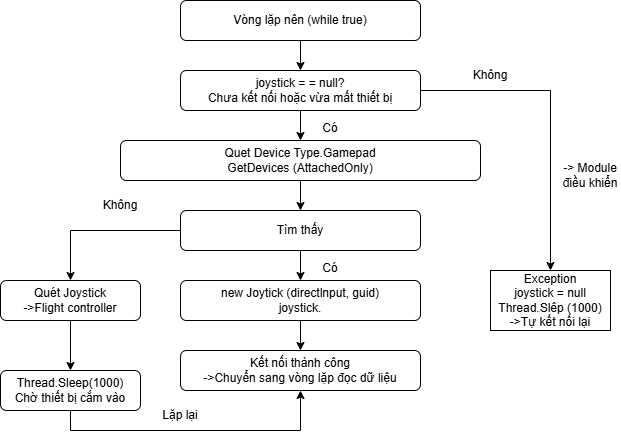

The diagram above was exported from draw.io. Its source (the exported page's mxGraphModel, read from the mxfile embedded in the PNG):
<mxGraphModel dx="985" dy="535" grid="1" gridSize="10" guides="1" tooltips="1" connect="1" arrows="1" fold="1" page="1" pageScale="1" pageWidth="827" pageHeight="1169" math="0" shadow="0">
  <root>
    <mxCell id="0" />
    <mxCell id="1" parent="0" />
    <mxCell id="6KisnSEmkVX1GYWFkLZG-3" edge="1" parent="1" source="6KisnSEmkVX1GYWFkLZG-2" style="edgeStyle=orthogonalEdgeStyle;rounded=0;orthogonalLoop=1;jettySize=auto;html=1;exitX=0.5;exitY=1;exitDx=0;exitDy=0;">
      <mxGeometry relative="1" as="geometry">
        <Array as="points">
          <mxPoint x="460" y="90" />
          <mxPoint x="460" y="90" />
        </Array>
        <mxPoint x="460" y="90" as="targetPoint" />
      </mxGeometry>
    </mxCell>
    <mxCell id="6KisnSEmkVX1GYWFkLZG-2" parent="1" style="rounded=1;whiteSpace=wrap;html=1;" value="Vòng lặp nên (while true)" vertex="1">
      <mxGeometry height="40" width="240" x="340" y="20" as="geometry" />
    </mxCell>
    <mxCell id="6KisnSEmkVX1GYWFkLZG-5" edge="1" parent="1" source="6KisnSEmkVX1GYWFkLZG-4" style="edgeStyle=orthogonalEdgeStyle;rounded=0;orthogonalLoop=1;jettySize=auto;html=1;exitX=0.5;exitY=1;exitDx=0;exitDy=0;">
      <mxGeometry relative="1" as="geometry">
        <mxPoint x="460" y="160" as="targetPoint" />
      </mxGeometry>
    </mxCell>
    <mxCell id="6KisnSEmkVX1GYWFkLZG-21" edge="1" parent="1" source="6KisnSEmkVX1GYWFkLZG-4" style="edgeStyle=orthogonalEdgeStyle;rounded=0;orthogonalLoop=1;jettySize=auto;html=1;exitX=1;exitY=0.5;exitDx=0;exitDy=0;">
      <mxGeometry relative="1" as="geometry">
        <mxPoint x="710" y="290" as="targetPoint" />
      </mxGeometry>
    </mxCell>
    <mxCell id="6KisnSEmkVX1GYWFkLZG-4" parent="1" style="rounded=1;whiteSpace=wrap;html=1;" value="joystick = = null?&lt;div&gt;Chưa kết nối hoặc vừa mất thiết bị&lt;/div&gt;" vertex="1">
      <mxGeometry height="40" width="240" x="340" y="90" as="geometry" />
    </mxCell>
    <mxCell id="6KisnSEmkVX1GYWFkLZG-6" parent="1" style="text;html=1;whiteSpace=wrap;strokeColor=none;fillColor=none;align=center;verticalAlign=middle;rounded=0;" value="Có&lt;div&gt;&lt;br&gt;&lt;/div&gt;" vertex="1">
      <mxGeometry height="30" width="60" x="460" y="140" as="geometry" />
    </mxCell>
    <mxCell id="6KisnSEmkVX1GYWFkLZG-8" edge="1" parent="1" source="6KisnSEmkVX1GYWFkLZG-7" style="edgeStyle=orthogonalEdgeStyle;rounded=0;orthogonalLoop=1;jettySize=auto;html=1;exitX=0.5;exitY=1;exitDx=0;exitDy=0;">
      <mxGeometry relative="1" as="geometry">
        <mxPoint x="460" y="230" as="targetPoint" />
      </mxGeometry>
    </mxCell>
    <mxCell id="6KisnSEmkVX1GYWFkLZG-7" parent="1" style="rounded=1;whiteSpace=wrap;html=1;" value="Quet Device Type.Gamepad&lt;div&gt;GetDevices (AttachedOnly)&lt;/div&gt;" vertex="1">
      <mxGeometry height="40" width="360" x="280" y="160" as="geometry" />
    </mxCell>
    <mxCell id="6KisnSEmkVX1GYWFkLZG-13" edge="1" parent="1" source="6KisnSEmkVX1GYWFkLZG-10" style="edgeStyle=orthogonalEdgeStyle;rounded=0;orthogonalLoop=1;jettySize=auto;html=1;exitX=0.5;exitY=1;exitDx=0;exitDy=0;">
      <mxGeometry relative="1" as="geometry">
        <mxPoint x="460" y="300" as="targetPoint" />
      </mxGeometry>
    </mxCell>
    <mxCell id="6KisnSEmkVX1GYWFkLZG-26" edge="1" parent="1" source="6KisnSEmkVX1GYWFkLZG-10" style="edgeStyle=orthogonalEdgeStyle;rounded=0;orthogonalLoop=1;jettySize=auto;html=1;exitX=0;exitY=0.5;exitDx=0;exitDy=0;entryX=0.5;entryY=0;entryDx=0;entryDy=0;" target="6KisnSEmkVX1GYWFkLZG-24">
      <mxGeometry relative="1" as="geometry" />
    </mxCell>
    <mxCell id="6KisnSEmkVX1GYWFkLZG-10" parent="1" style="rounded=1;whiteSpace=wrap;html=1;" value="Tìm thấy" vertex="1">
      <mxGeometry height="40" width="240" x="340" y="230" as="geometry" />
    </mxCell>
    <mxCell id="6KisnSEmkVX1GYWFkLZG-12" parent="1" style="text;html=1;whiteSpace=wrap;strokeColor=none;fillColor=none;align=center;verticalAlign=middle;rounded=0;" value="Có&lt;div&gt;&lt;br&gt;&lt;/div&gt;" vertex="1">
      <mxGeometry height="30" width="60" x="460" y="280" as="geometry" />
    </mxCell>
    <mxCell id="6KisnSEmkVX1GYWFkLZG-19" edge="1" parent="1" source="6KisnSEmkVX1GYWFkLZG-14" style="edgeStyle=orthogonalEdgeStyle;rounded=0;orthogonalLoop=1;jettySize=auto;html=1;exitX=0.5;exitY=1;exitDx=0;exitDy=0;entryX=0.5;entryY=0;entryDx=0;entryDy=0;" target="6KisnSEmkVX1GYWFkLZG-16">
      <mxGeometry relative="1" as="geometry" />
    </mxCell>
    <mxCell id="6KisnSEmkVX1GYWFkLZG-14" parent="1" style="rounded=1;whiteSpace=wrap;html=1;" value="new Joytick (directlnput, guid)&lt;div&gt;joystick.&lt;/div&gt;" vertex="1">
      <mxGeometry height="40" width="240" x="340" y="300" as="geometry" />
    </mxCell>
    <mxCell id="6KisnSEmkVX1GYWFkLZG-16" parent="1" style="rounded=1;whiteSpace=wrap;html=1;" value="Kết nối thành công&lt;div&gt;-&amp;gt;Chuyển sang vòng lặp đọc dữ liệu&lt;/div&gt;" vertex="1">
      <mxGeometry height="40" width="240" x="340" y="370" as="geometry" />
    </mxCell>
    <mxCell id="6KisnSEmkVX1GYWFkLZG-20" parent="1" style="rounded=0;whiteSpace=wrap;html=1;" value="Exception&lt;div&gt;joystick = null&lt;/div&gt;&lt;div&gt;Thread.Slêp (1000)&lt;/div&gt;&lt;div&gt;-&amp;gt;Tự kết nối lại&lt;/div&gt;" vertex="1">
      <mxGeometry height="60" width="120" x="650" y="290" as="geometry" />
    </mxCell>
    <mxCell id="6KisnSEmkVX1GYWFkLZG-22" parent="1" style="text;html=1;whiteSpace=wrap;strokeColor=none;fillColor=none;align=center;verticalAlign=middle;rounded=0;" value="Không" vertex="1">
      <mxGeometry height="30" width="60" x="620" y="80" as="geometry" />
    </mxCell>
    <mxCell id="6KisnSEmkVX1GYWFkLZG-23" parent="1" style="text;html=1;whiteSpace=wrap;strokeColor=none;fillColor=none;align=center;verticalAlign=middle;rounded=0;" value="-&amp;gt; Module điều khiển" vertex="1">
      <mxGeometry height="30" width="60" x="720" y="180" as="geometry" />
    </mxCell>
    <mxCell id="6KisnSEmkVX1GYWFkLZG-28" edge="1" parent="1" source="6KisnSEmkVX1GYWFkLZG-24" style="edgeStyle=orthogonalEdgeStyle;rounded=0;orthogonalLoop=1;jettySize=auto;html=1;exitX=0.5;exitY=1;exitDx=0;exitDy=0;" target="6KisnSEmkVX1GYWFkLZG-25">
      <mxGeometry relative="1" as="geometry" />
    </mxCell>
    <mxCell id="6KisnSEmkVX1GYWFkLZG-24" parent="1" style="rounded=1;whiteSpace=wrap;html=1;" value="Quét Joystick&lt;div&gt;-&amp;gt;Flight controller&lt;/div&gt;" vertex="1">
      <mxGeometry height="40" width="140" x="160" y="300" as="geometry" />
    </mxCell>
    <mxCell id="6KisnSEmkVX1GYWFkLZG-30" edge="1" parent="1" source="6KisnSEmkVX1GYWFkLZG-25" style="edgeStyle=orthogonalEdgeStyle;rounded=0;orthogonalLoop=1;jettySize=auto;html=1;exitX=0.5;exitY=1;exitDx=0;exitDy=0;entryX=0.5;entryY=1;entryDx=0;entryDy=0;" target="6KisnSEmkVX1GYWFkLZG-16">
      <mxGeometry relative="1" as="geometry" />
    </mxCell>
    <mxCell id="6KisnSEmkVX1GYWFkLZG-25" parent="1" style="rounded=1;whiteSpace=wrap;html=1;" value="Thread.Sleep(1000)&lt;div&gt;Chờ thiết bị cắm vào&lt;/div&gt;" vertex="1">
      <mxGeometry height="40" width="140" x="160" y="390" as="geometry" />
    </mxCell>
    <mxCell id="6KisnSEmkVX1GYWFkLZG-27" parent="1" style="text;html=1;whiteSpace=wrap;strokeColor=none;fillColor=none;align=center;verticalAlign=middle;rounded=0;" value="Không" vertex="1">
      <mxGeometry height="30" width="60" x="250" y="210" as="geometry" />
    </mxCell>
    <mxCell id="6KisnSEmkVX1GYWFkLZG-31" parent="1" style="text;html=1;whiteSpace=wrap;strokeColor=none;fillColor=none;align=center;verticalAlign=middle;rounded=0;" value="Lặp lại" vertex="1">
      <mxGeometry height="30" width="60" x="310" y="420" as="geometry" />
    </mxCell>
  </root>
</mxGraphModel>